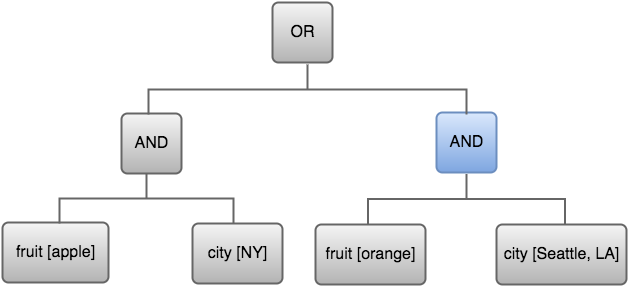

The diagram above was exported from draw.io. Its source (the exported page's mxGraphModel, read from the mxfile embedded in the PNG):
<mxGraphModel dx="770" dy="579" grid="1" gridSize="10" guides="1" tooltips="1" connect="1" arrows="1" fold="1" page="1" pageScale="1" pageWidth="850" pageHeight="1100" background="#ffffff" math="0" shadow="0">
  <root>
    <mxCell id="0" />
    <mxCell id="1" parent="0" />
    <mxCell id="2" value="OR" style="strokeWidth=2;rounded=1;arcSize=10;whiteSpace=wrap;html=1;align=center;fontSize=16;fillColor=#f5f5f5;strokeColor=#666666;gradientColor=#b3b3b3;" parent="1" vertex="1">
      <mxGeometry x="353" y="96" width="60" height="60" as="geometry" />
    </mxCell>
    <mxCell id="3" value="city [NY]" style="strokeWidth=2;rounded=1;arcSize=10;whiteSpace=wrap;html=1;align=center;fontSize=16;fillColor=#f5f5f5;strokeColor=#666666;gradientColor=#b3b3b3;" parent="1" vertex="1">
      <mxGeometry x="273" y="317" width="90" height="60" as="geometry" />
    </mxCell>
    <mxCell id="4" value="fruit [apple]" style="strokeWidth=2;rounded=1;arcSize=10;whiteSpace=wrap;html=1;align=center;fontSize=16;fillColor=#f5f5f5;strokeColor=#666666;gradientColor=#b3b3b3;" parent="1" vertex="1">
      <mxGeometry x="83" y="316" width="106" height="60" as="geometry" />
    </mxCell>
    <mxCell id="5" value="AND" style="strokeWidth=2;rounded=1;arcSize=10;whiteSpace=wrap;html=1;align=center;fontSize=16;fillColor=#f5f5f5;strokeColor=#666666;gradientColor=#b3b3b3;" parent="1" vertex="1">
      <mxGeometry x="202" y="207" width="60" height="60" as="geometry" />
    </mxCell>
    <mxCell id="6" value="AND" style="strokeWidth=2;rounded=1;arcSize=10;whiteSpace=wrap;html=1;align=center;fontSize=16;fillColor=#dae8fc;strokeColor=#6c8ebf;gradientColor=#7ea6e0;" parent="1" vertex="1">
      <mxGeometry x="517" y="206" width="60" height="60" as="geometry" />
    </mxCell>
    <mxCell id="12" value="" style="strokeWidth=2;html=1;shape=mxgraph.flowchart.annotation_2;align=left;fontSize=16;rotation=90;fillColor=#f5f5f5;strokeColor=#666666;gradientColor=#b3b3b3;" parent="1" vertex="1">
      <mxGeometry x="363" y="24" width="50" height="318" as="geometry" />
    </mxCell>
    <mxCell id="13" value="" style="strokeWidth=2;html=1;shape=mxgraph.flowchart.annotation_2;align=left;fontSize=16;rotation=90;fillColor=#f5f5f5;strokeColor=#666666;gradientColor=#b3b3b3;" parent="1" vertex="1">
      <mxGeometry x="202" y="205" width="50" height="174" as="geometry" />
    </mxCell>
    <mxCell id="14" value="" style="strokeWidth=2;html=1;shape=mxgraph.flowchart.annotation_2;align=left;fontSize=16;rotation=90;fillColor=#f5f5f5;strokeColor=#666666;gradientColor=#b3b3b3;" parent="1" vertex="1">
      <mxGeometry x="522" y="194" width="50" height="197" as="geometry" />
    </mxCell>
    <mxCell id="21" value="fruit [orange]" style="strokeWidth=2;rounded=1;arcSize=10;whiteSpace=wrap;html=1;align=center;fontSize=16;fillColor=#f5f5f5;strokeColor=#666666;gradientColor=#b3b3b3;" parent="1" vertex="1">
      <mxGeometry x="396" y="318" width="110" height="60" as="geometry" />
    </mxCell>
    <mxCell id="22" value="city [Seattle, LA]" style="strokeWidth=2;rounded=1;arcSize=10;whiteSpace=wrap;html=1;align=center;fontSize=16;fillColor=#f5f5f5;strokeColor=#666666;gradientColor=#b3b3b3;" parent="1" vertex="1">
      <mxGeometry x="577" y="318" width="130" height="60" as="geometry" />
    </mxCell>
  </root>
</mxGraphModel>